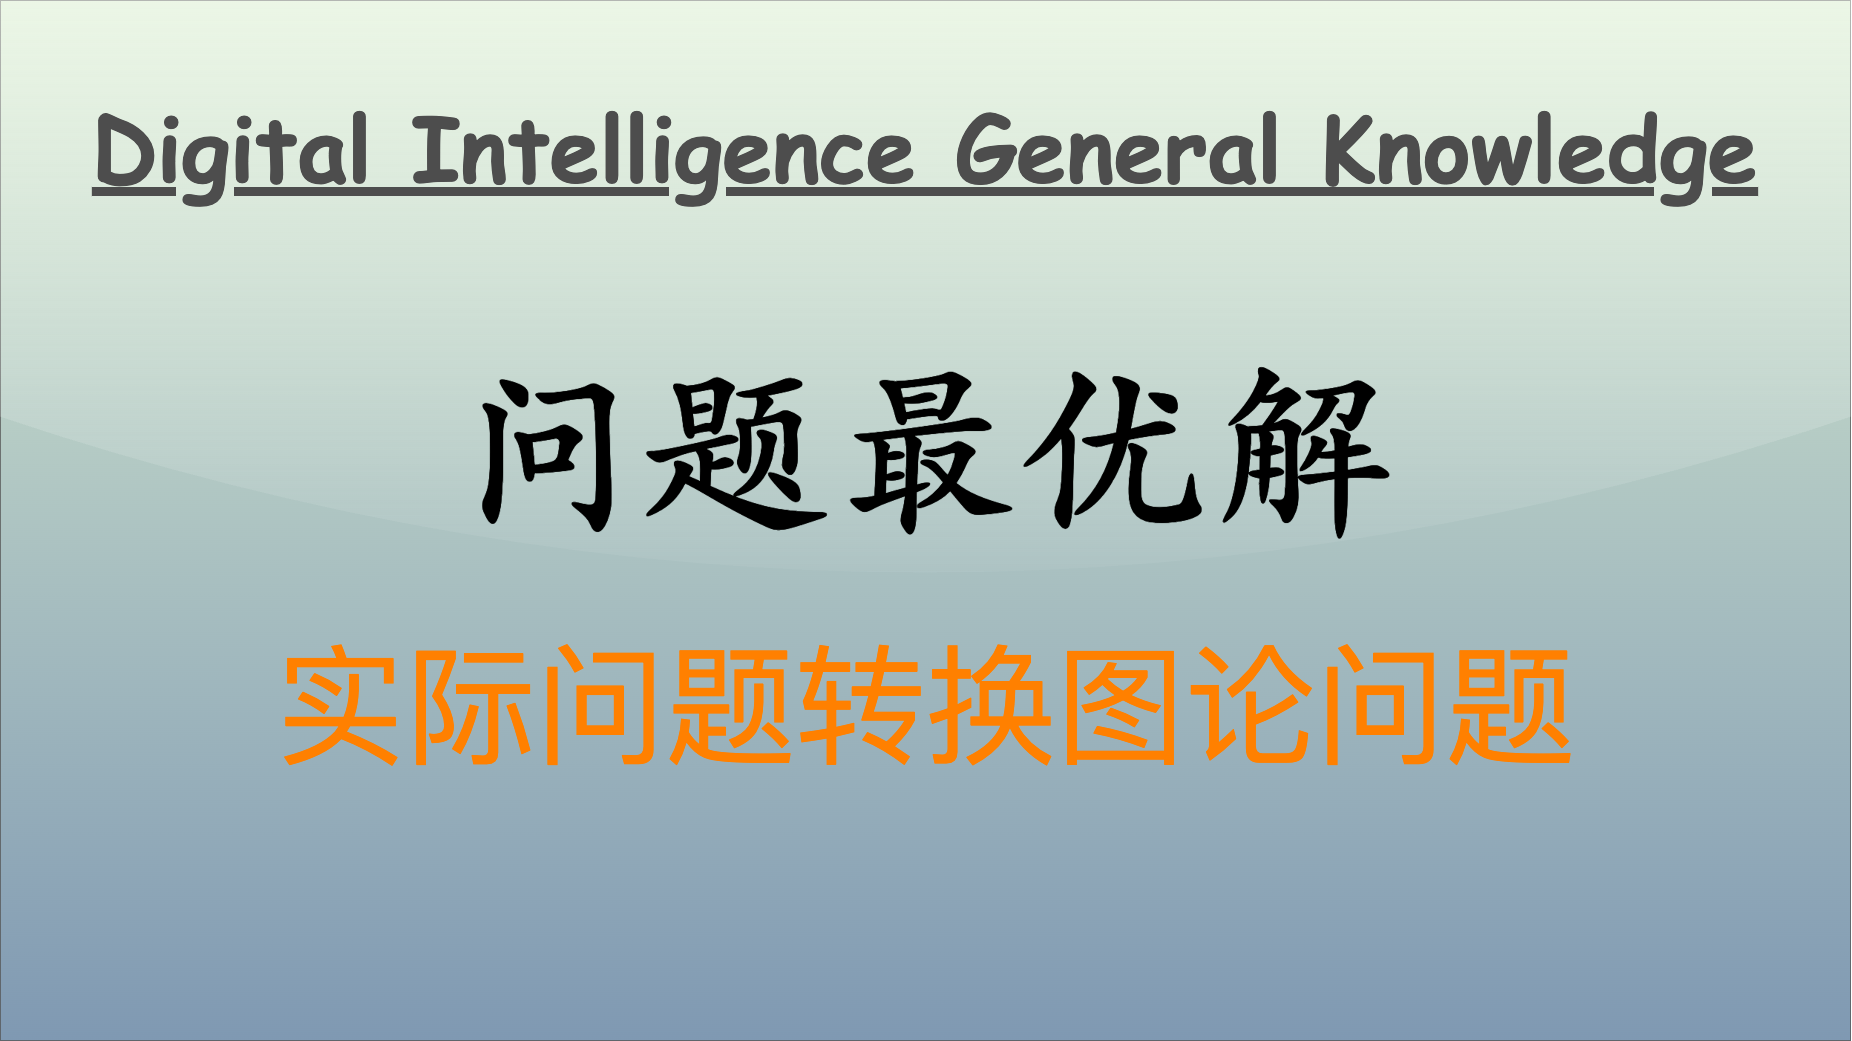

The diagram above was exported from draw.io. Its source (the exported page's mxGraphModel, read from the mxfile embedded in the PNG):
<mxGraphModel dx="1458" dy="1745" grid="1" gridSize="10" guides="1" tooltips="1" connect="1" arrows="1" fold="1" page="1" pageScale="1" pageWidth="1850" pageHeight="1040" math="0" shadow="0">
  <root>
    <mxCell id="0" />
    <mxCell id="1" parent="0" />
    <mxCell id="v5awPFEotDlEYcYJcZ2H-3" value="" style="rounded=0;whiteSpace=wrap;html=1;spacingLeft=470;opacity=50;textOpacity=50;gradientColor=#003366;fillColor=#B9E0A5;glass=1;shadow=0;" parent="1" vertex="1">
      <mxGeometry width="1850" height="1040" as="geometry" />
    </mxCell>
    <mxCell id="v5awPFEotDlEYcYJcZ2H-2" value="&lt;span style=&quot;font-family: 宋体; text-align: left; background-color: initial;&quot;&gt;&lt;font color=&quot;#ff8000&quot;&gt;实际问题转换图论问题&lt;/font&gt;&lt;/span&gt;" style="text;html=1;align=center;verticalAlign=middle;resizable=0;points=[];autosize=1;strokeColor=none;fillColor=none;fontSize=130;fontColor=default;" parent="1" vertex="1">
      <mxGeometry x="265" y="620" width="1320" height="170" as="geometry" />
    </mxCell>
    <mxCell id="2" value="Digital Intelligence General Knowledge" style="text;align=center;verticalAlign=top;resizable=0;points=[];autosize=1;strokeColor=none;fillColor=none;fontColor=#4D4D4D;fontFamily=Comic Sans MS;rotation=0;rounded=0;labelBackgroundColor=none;labelBorderColor=none;gradientColor=#B3B3B3;textShadow=0;fontSize=90;fontStyle=5;" parent="1" vertex="1">
      <mxGeometry x="80" y="86" width="1690" height="120" as="geometry" />
    </mxCell>
    <mxCell id="3" value="&lt;font size=&quot;1&quot; style=&quot;&quot;&gt;&lt;b style=&quot;&quot;&gt;&lt;span style=&quot;font-size: 190px;&quot;&gt;问题最优解&lt;/span&gt;&lt;/b&gt;&lt;/font&gt;" style="text;html=1;align=center;verticalAlign=middle;resizable=0;points=[];autosize=1;strokeColor=none;fillColor=none;fontColor=#000000;fontFamily=Kaiti SC;" parent="1" vertex="1">
      <mxGeometry x="440" y="320" width="970" height="240" as="geometry" />
    </mxCell>
  </root>
</mxGraphModel>